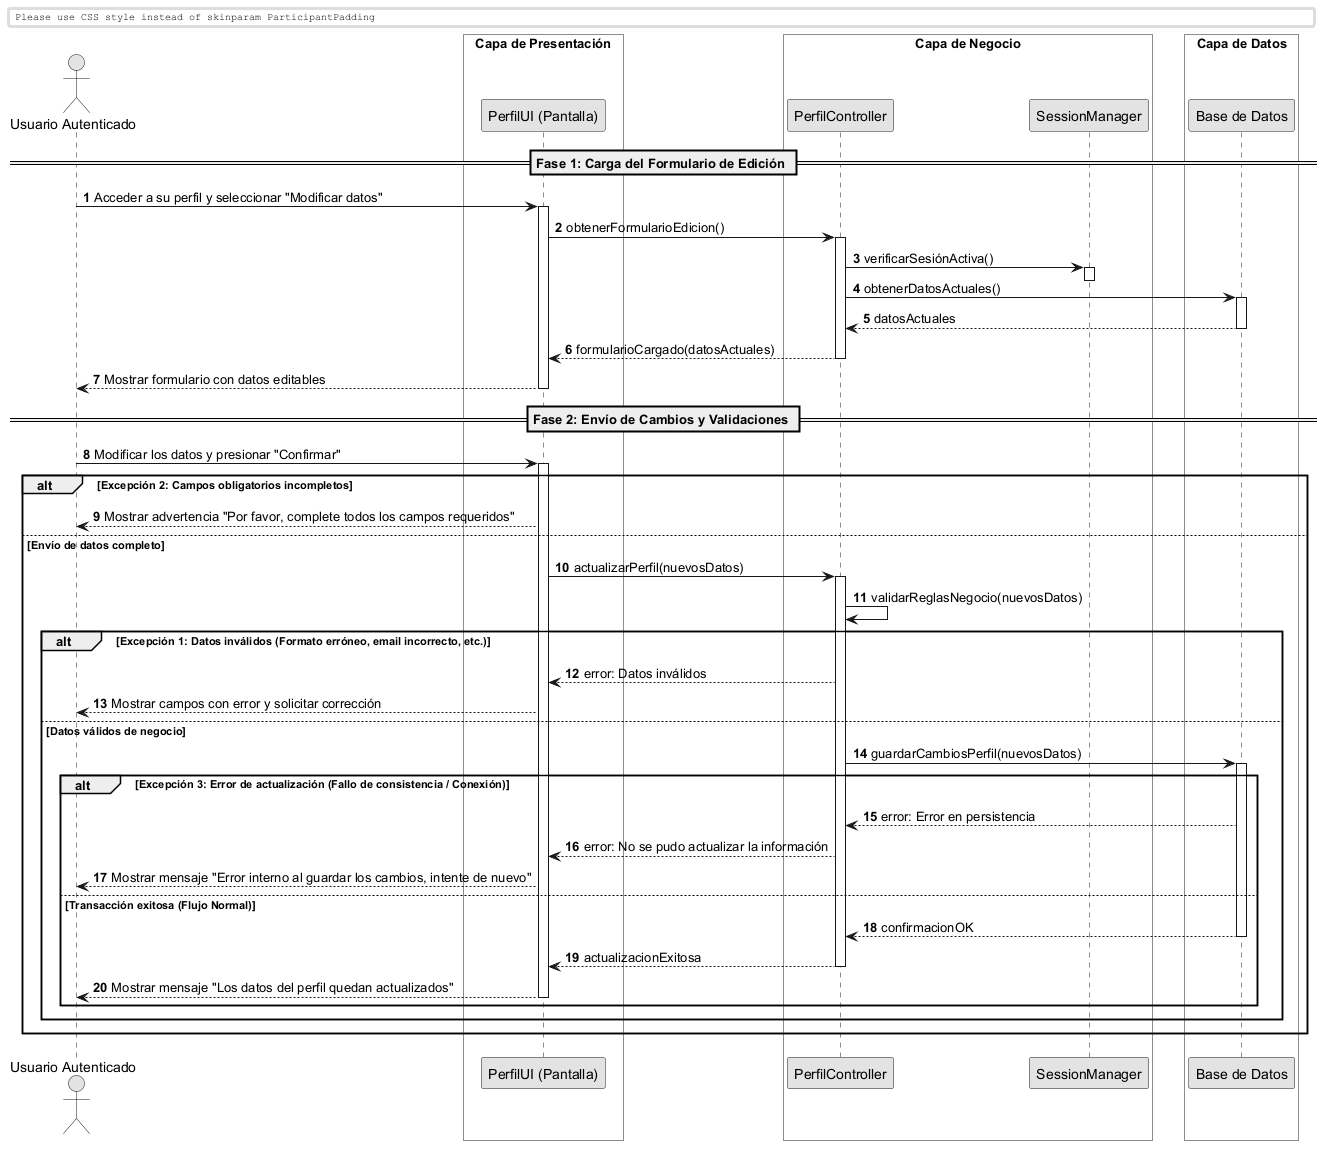

The diagram above was rendered by PlantUML. Its source (embedded in the PNG):
@startuml
skinparam monochrome true
skinparam shadowlighting false

<style>
  box {
    BackgroundColor transparent
  }
</style>

autonumber
skinparam BoxPadding 10
skinparam ParticipantPadding 12

actor "Usuario Autenticado" as Actor
box "Capa de Presentación" 
    participant "PerfilUI (Pantalla)" as UI
end box
box "Capa de Negocio" 
    participant "PerfilController" as Ctrl
    participant "SessionManager" as Session
end box
box "Capa de Datos" 
    participant "Base de Datos" as DB
end box

== Fase 1: Carga del Formulario de Edición ==

Actor -> UI: Acceder a su perfil y seleccionar "Modificar datos"
activate UI

UI -> Ctrl: obtenerFormularioEdicion()
activate Ctrl

Ctrl -> Session: verificarSesiónActiva()
activate Session
deactivate Session

Ctrl -> DB: obtenerDatosActuales()
activate DB
return datosActuales

Ctrl --> UI: formularioCargado(datosActuales)
deactivate Ctrl
UI --> Actor: Mostrar formulario con datos editables
deactivate UI

== Fase 2: Envío de Cambios y Validaciones ==

Actor -> UI: Modificar los datos y presionar "Confirmar"
activate UI

alt Excepción 2: Campos obligatorios incompletos
    UI --> Actor: Mostrar advertencia "Por favor, complete todos los campos requeridos"
else Envío de datos completo
    UI -> Ctrl: actualizarPerfil(nuevosDatos)
    activate Ctrl
    
    Ctrl -> Ctrl: validarReglasNegocio(nuevosDatos)
    
    alt Excepción 1: Datos inválidos (Formato erróneo, email incorrecto, etc.)
        Ctrl --> UI: error: Datos inválidos
        UI --> Actor: Mostrar campos con error y solicitar corrección
    else Datos válidos de negocio
        
        Ctrl -> DB: guardarCambiosPerfil(nuevosDatos)
        activate DB
        
        alt Excepción 3: Error de actualización (Fallo de consistencia / Conexión)
            DB --> Ctrl: error: Error en persistencia
            Ctrl --> UI: error: No se pudo actualizar la información
            UI --> Actor: Mostrar mensaje "Error interno al guardar los cambios, intente de nuevo"
        else Transacción exitosa (Flujo Normal)
            return confirmacionOK
            
            Ctrl --> UI: actualizacionExitosa
            deactivate Ctrl
            UI --> Actor: Mostrar mensaje "Los datos del perfil quedan actualizados"
            deactivate UI
        end
    end
end

@enduml